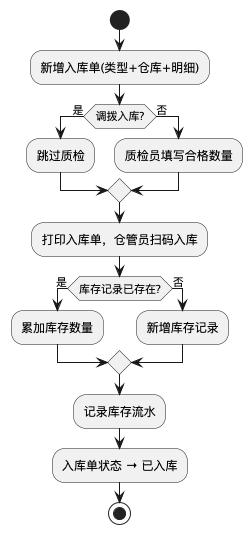

The diagram above was rendered by PlantUML. Its source (embedded in the PNG):
@startuml
start

:新增入库单(类型+仓库+明细);

if (调拨入库?) then (是)
  :跳过质检;
else (否)
  :质检员填写合格数量;
endif

:打印入库单，仓管员扫码入库;

if (库存记录已存在?) then (是)
  :累加库存数量;
else (否)
  :新增库存记录;
endif

:记录库存流水;
:入库单状态 → 已入库;

stop

@enduml